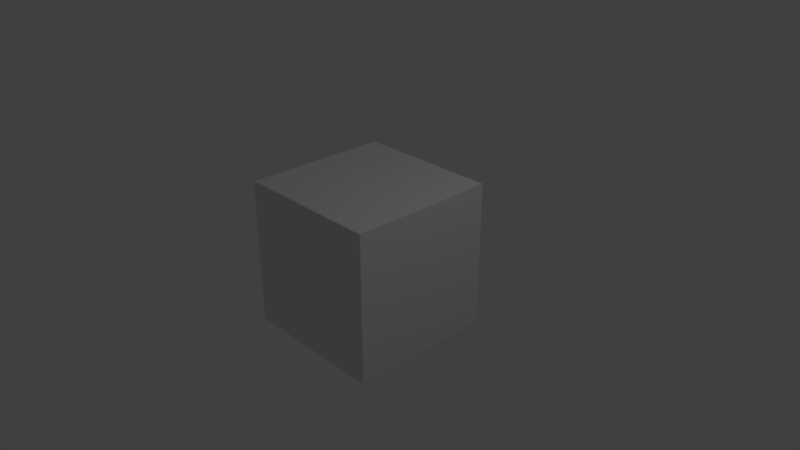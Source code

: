 # Source: Person.blend  (saved by Blender 2.79.0; exported with 4.5.12 LTS)
import bpy
from mathutils import Matrix  # noqa: F401  (used for matrix-valued properties, if any)

bpy.ops.wm.read_factory_settings(use_empty=True)
scene = bpy.context.scene
scene.name = 'Scene'

# ---- collections
col_collection_1 = bpy.data.collections.new('Collection 1'); scene.collection.children.link(col_collection_1)

# ---- materials (node trees are filled in below, after node groups)
mat_material = bpy.data.materials.new('Material')
mat_material.alpha_threshold = 0.0
mat_material.use_transparent_shadow = False
mat_material.roughness = 0.5
mat_material.line_color = (0.0, 0.0, 0.0, 1.0)

# ---- material node trees

# ---- world
world_world = bpy.data.worlds.new('World'); scene.world = world_world
world_world.color = (0.05088, 0.05088, 0.05088)
world_world.use_sun_shadow = False
world_world.sun_shadow_jitter_overblur = 0.0
world_world.cycles.sampling_method = 'MANUAL'

# ---- cameras
cam_camera = bpy.data.cameras.new('Camera')
cam_camera.clip_end = 100.0
cam_camera.lens = 35.0
cam_camera.sensor_width = 32.0
cam_camera.sensor_height = 18.0
cam_camera.ortho_scale = 7.314
cam_camera.dof.focus_distance = 0.0
cam_camera.dof.aperture_fstop = 128.0

# ---- lights
light_lamp = bpy.data.lights.new('Lamp', 'POINT')
light_lamp.transmission_factor = 0.0
light_lamp.cutoff_distance = 30.0
light_lamp.energy = 100.0
light_lamp.shadow_buffer_clip_start = 1.001
light_lamp.shadow_soft_size = 0.1
light_lamp.shadow_maximum_resolution = 0.006
light_lamp.use_absolute_resolution = True

# ---- meshes
me_cube = bpy.data.meshes.new('Cube')
me_cube.from_pydata([(1.0, 1.0, -1.0), (1.0, -1.0, -1.0), (-1.0, -1.0, -1.0), (-1.0, 1.0, -1.0), (1.0, 1.0, 1.0), (1.0, -1.0, 1.0), (-1.0, -1.0, 1.0), (-1.0, 1.0, 1.0)], [], [(0, 1, 2, 3), (4, 7, 6, 5), (0, 4, 5, 1), (1, 5, 6, 2), (2, 6, 7, 3), (4, 0, 3, 7)])
me_cube.materials.append(mat_material)
me_cube.use_remesh_preserve_volume = False
me_cube.use_remesh_preserve_attributes = False
me_cube.use_mirror_vertex_groups = False
me_cube.update()

# ---- objects
ob_cube = bpy.data.objects.new('Cube', me_cube)
ob_lamp = bpy.data.objects.new('Lamp', light_lamp)
ob_camera = bpy.data.objects.new('Camera', cam_camera)

# ---- transforms, parenting, visibility, modifiers, constraints
ob_cube.location = (0.0, 0.0, 0.0)
ob_cube.lock_rotations_4d = False
ob_cube.empty_display_type = 'ARROWS'
ob_cube.lineart.crease_threshold = 0.0
ob_lamp.location = (4.076, 1.005, 5.904)
ob_lamp.rotation_euler = (0.6503, 0.05522, 1.866)
ob_lamp.lock_rotations_4d = False
ob_lamp.empty_display_type = 'ARROWS'
ob_lamp.color = (0.0, 0.0, 0.0, 0.0)
ob_lamp.lineart.crease_threshold = 0.0
ob_camera.location = (7.481, -6.508, 5.344)
ob_camera.rotation_euler = (1.109, 0.0, 0.8149)
ob_camera.lock_rotations_4d = False
ob_camera.empty_display_type = 'ARROWS'
ob_camera.color = (0.0, 0.0, 0.0, 0.0)
ob_camera.display_type = 'WIRE'
ob_camera.lineart.crease_threshold = 0.0

# ---- collection membership
col_collection_1.objects.link(ob_cube)
col_collection_1.objects.link(ob_lamp)
col_collection_1.objects.link(ob_camera)

# ---- scene / render settings (as saved in the file)
scene.camera = ob_camera
scene.frame_start = 1; scene.frame_end = 250; scene.frame_set(1)
scene.render.engine = 'BLENDER_EEVEE_NEXT'
scene.render.resolution_percentage = 50
scene.render.dither_intensity = 0.0
scene.cycles.use_denoising = False
scene.cycles.samples = 128
scene.cycles.sampling_pattern = 'TABULATED_SOBOL'
scene.cycles.use_adaptive_sampling = False
scene.cycles.use_light_tree = False
scene.cycles.blur_glossy = 0.0
scene.cycles.sample_clamp_indirect = 0.0
scene.view_settings.view_transform = 'Standard'
bpy.context.view_layer.update()
